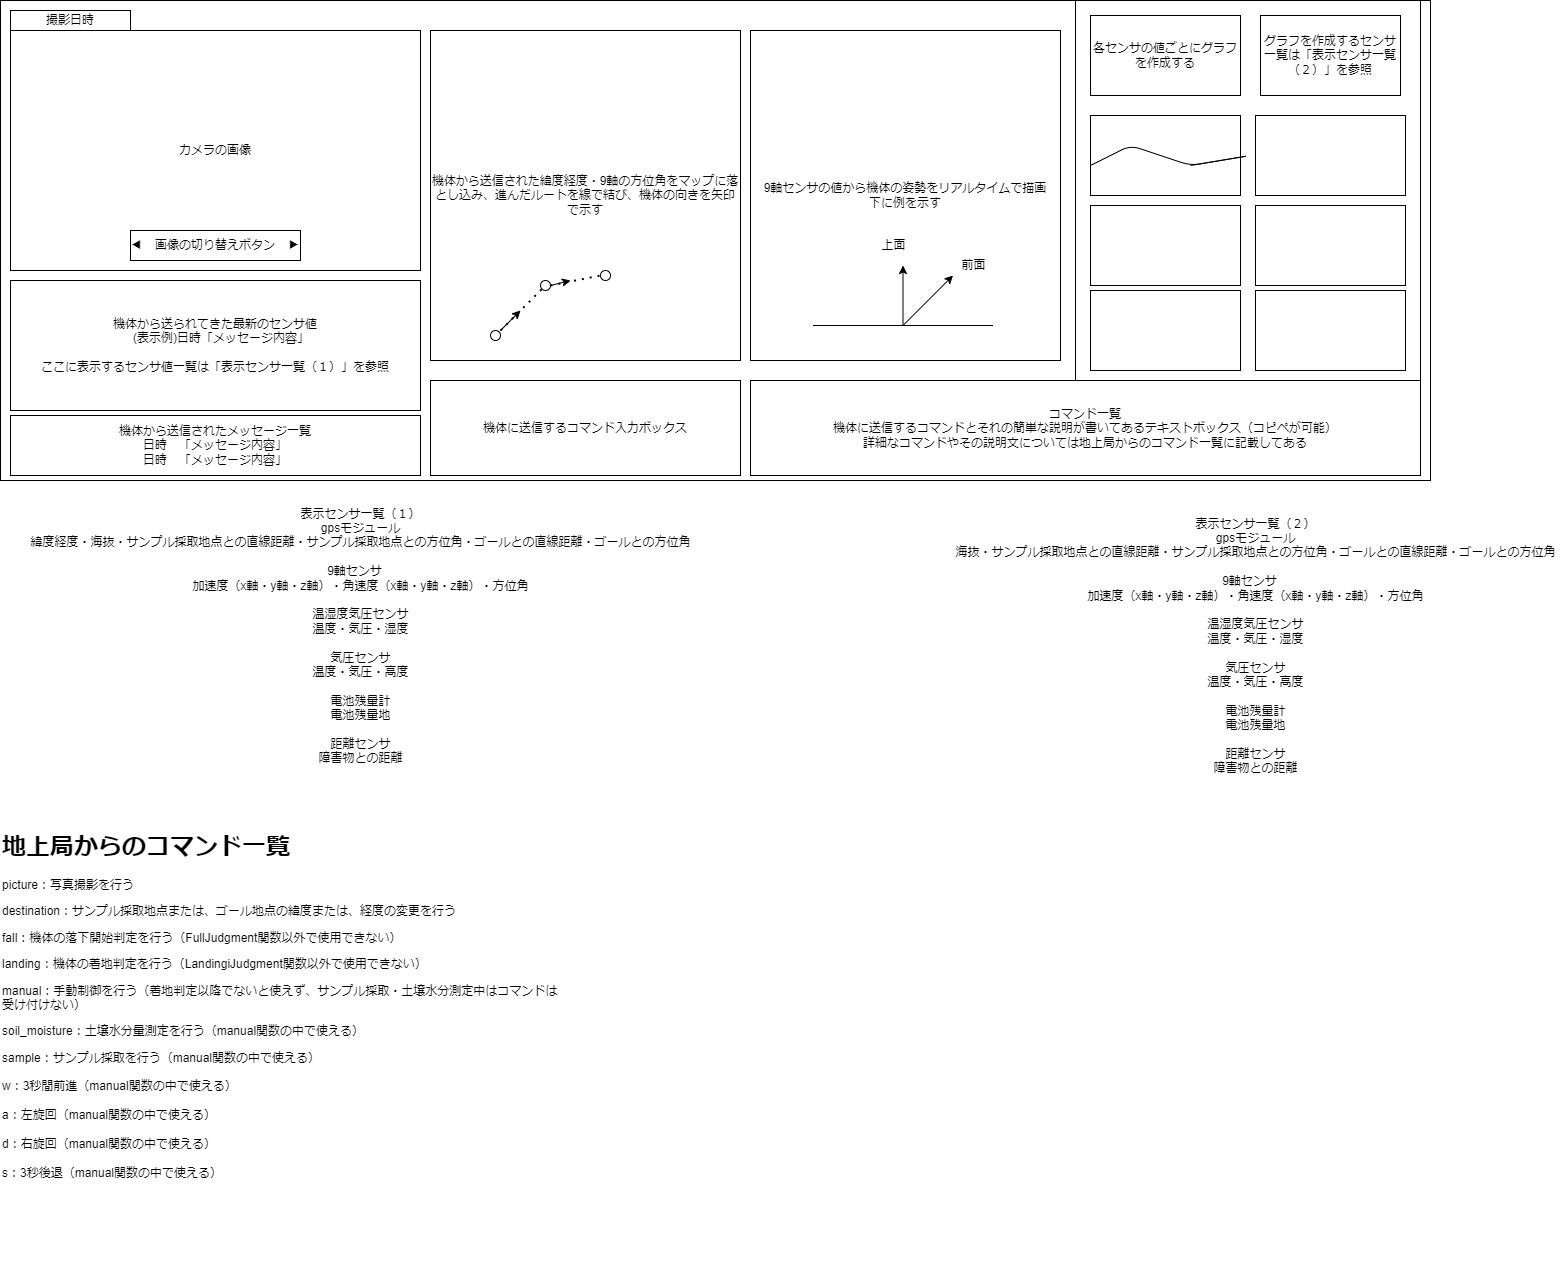

The diagram above was exported from draw.io. Its source (the exported page's mxGraphModel, read from the mxfile embedded in the PNG):
<mxGraphModel dx="999" dy="979" grid="1" gridSize="10" guides="1" tooltips="1" connect="1" arrows="1" fold="1" page="1" pageScale="1" pageWidth="827" pageHeight="1169" math="0" shadow="0">
  <root>
    <mxCell id="0" />
    <mxCell id="1" parent="0" />
    <mxCell id="2" value="" style="rounded=0;whiteSpace=wrap;html=1;" parent="1" vertex="1">
      <mxGeometry x="40" y="150" width="1430" height="480" as="geometry" />
    </mxCell>
    <mxCell id="3" value="カメラの画像" style="rounded=0;whiteSpace=wrap;html=1;" parent="1" vertex="1">
      <mxGeometry x="50" y="180" width="410" height="240" as="geometry" />
    </mxCell>
    <mxCell id="4" value="撮影日時" style="rounded=0;whiteSpace=wrap;html=1;" parent="1" vertex="1">
      <mxGeometry x="50" y="160" width="120" height="20" as="geometry" />
    </mxCell>
    <mxCell id="5" value="機体に送信するコマンド入力ボックス" style="rounded=0;whiteSpace=wrap;html=1;" parent="1" vertex="1">
      <mxGeometry x="470" y="530" width="310" height="95" as="geometry" />
    </mxCell>
    <mxCell id="6" value="機体から送られてきた最新のセンサ値&lt;br&gt;　(表示例)日時「メッセージ内容」&lt;br&gt;&lt;br&gt;ここに表示するセンサ値一覧は「表示センサ一覧（１）」を参照" style="rounded=0;whiteSpace=wrap;html=1;" parent="1" vertex="1">
      <mxGeometry x="50" y="430" width="410" height="130" as="geometry" />
    </mxCell>
    <mxCell id="7" value="" style="rounded=0;whiteSpace=wrap;html=1;" parent="1" vertex="1">
      <mxGeometry x="1115" y="150" width="345" height="380" as="geometry" />
    </mxCell>
    <mxCell id="8" value="各センサの値ごとにグラフを作成する" style="rounded=0;whiteSpace=wrap;html=1;" parent="1" vertex="1">
      <mxGeometry x="1130" y="165" width="150" height="80" as="geometry" />
    </mxCell>
    <mxCell id="9" value="グラフを作成するセンサ一覧は「表示センサ一覧（２）」を参照&lt;br&gt;" style="rounded=0;whiteSpace=wrap;html=1;" parent="1" vertex="1">
      <mxGeometry x="1300" y="165" width="140" height="80" as="geometry" />
    </mxCell>
    <mxCell id="12" value="" style="rounded=0;whiteSpace=wrap;html=1;" parent="1" vertex="1">
      <mxGeometry x="1130" y="265" width="150" height="80" as="geometry" />
    </mxCell>
    <mxCell id="13" value="" style="rounded=0;whiteSpace=wrap;html=1;" parent="1" vertex="1">
      <mxGeometry x="1295" y="265" width="150" height="80" as="geometry" />
    </mxCell>
    <mxCell id="14" value="" style="rounded=0;whiteSpace=wrap;html=1;" parent="1" vertex="1">
      <mxGeometry x="1130" y="355" width="150" height="80" as="geometry" />
    </mxCell>
    <mxCell id="15" value="" style="rounded=0;whiteSpace=wrap;html=1;" parent="1" vertex="1">
      <mxGeometry x="1295" y="355" width="150" height="80" as="geometry" />
    </mxCell>
    <mxCell id="16" value="" style="rounded=0;whiteSpace=wrap;html=1;" parent="1" vertex="1">
      <mxGeometry x="1130" y="440" width="150" height="80" as="geometry" />
    </mxCell>
    <mxCell id="17" value="" style="rounded=0;whiteSpace=wrap;html=1;" parent="1" vertex="1">
      <mxGeometry x="1295" y="440" width="150" height="80" as="geometry" />
    </mxCell>
    <mxCell id="18" value="機体から送信された緯度経度・9軸の方位角をマップに落とし込み、進んだルートを線で結び、機体の向きを矢印で示す" style="rounded=0;whiteSpace=wrap;html=1;" parent="1" vertex="1">
      <mxGeometry x="470" y="180" width="310" height="330" as="geometry" />
    </mxCell>
    <mxCell id="19" value="◀　画像の切り替えボタン　▶" style="rounded=0;whiteSpace=wrap;html=1;" parent="1" vertex="1">
      <mxGeometry x="170" y="380" width="170" height="30" as="geometry" />
    </mxCell>
    <mxCell id="20" value="9軸センサの値から機体の姿勢をリアルタイムで描画&lt;br&gt;下に例を示す" style="rounded=0;whiteSpace=wrap;html=1;" parent="1" vertex="1">
      <mxGeometry x="790" y="180" width="310" height="330" as="geometry" />
    </mxCell>
    <mxCell id="21" value="コマンド一覧&lt;br&gt;機体に送信するコマンドとそれの簡単な説明が書いてあるテキストボックス（コピペが可能）&lt;br&gt;詳細なコマンドやその説明文については地上局からのコマンド一覧に記載してある" style="rounded=0;whiteSpace=wrap;html=1;" parent="1" vertex="1">
      <mxGeometry x="790" y="530" width="670" height="95" as="geometry" />
    </mxCell>
    <mxCell id="VxKiJi_Zbdtl0U5BYFTS-21" value="機体から送信されたメッセージ一覧&lt;br&gt;日時　「メッセージ内容」&lt;br&gt;日時　「メッセージ内容」" style="rounded=0;whiteSpace=wrap;html=1;" parent="1" vertex="1">
      <mxGeometry x="50" y="565" width="410" height="60" as="geometry" />
    </mxCell>
    <mxCell id="cp_QES1d_VPatUWJpXwe-21" value="表示センサ一覧（１）&lt;br style=&quot;border-color: var(--border-color);&quot;&gt;&lt;span style=&quot;&quot;&gt;gpsモジュール&lt;br&gt;緯度経度・海抜・&lt;/span&gt;サンプル採取地点との直線距離・サンプル採取地点との方位角・ゴールとの直線距離・ゴールとの方位角&lt;span style=&quot;&quot;&gt;&lt;br&gt;&lt;/span&gt;&lt;br style=&quot;border-color: var(--border-color);&quot;&gt;&lt;span style=&quot;&quot;&gt;9軸センサ　&lt;br&gt;加速度（x軸・y軸・z軸）・角速度（x軸・y軸・z軸）・方位角&lt;br&gt;&lt;br&gt;温湿度気圧センサ&lt;br&gt;温度・気圧・湿度&lt;br&gt;&lt;br&gt;気圧センサ&lt;br&gt;温度・気圧・高度&lt;br&gt;&lt;br&gt;電池残量計&lt;br&gt;電池残量地&lt;br&gt;&lt;br&gt;距離センサ&lt;br&gt;障害物との距離&lt;br&gt;&lt;br&gt;&lt;br&gt;&lt;/span&gt;" style="text;html=1;align=center;verticalAlign=middle;resizable=0;points=[];autosize=1;strokeColor=none;fillColor=none;" parent="1" vertex="1">
      <mxGeometry x="60" y="650" width="680" height="300" as="geometry" />
    </mxCell>
    <mxCell id="cp_QES1d_VPatUWJpXwe-27" value="" style="group" parent="1" vertex="1" connectable="0">
      <mxGeometry x="852.5" y="380" width="185" height="95" as="geometry" />
    </mxCell>
    <mxCell id="cp_QES1d_VPatUWJpXwe-22" value="" style="endArrow=none;html=1;rounded=0;" parent="cp_QES1d_VPatUWJpXwe-27" edge="1">
      <mxGeometry width="50" height="50" relative="1" as="geometry">
        <mxPoint y="95" as="sourcePoint" />
        <mxPoint x="180" y="95" as="targetPoint" />
      </mxGeometry>
    </mxCell>
    <mxCell id="cp_QES1d_VPatUWJpXwe-23" value="" style="endArrow=classic;html=1;rounded=0;" parent="cp_QES1d_VPatUWJpXwe-27" edge="1">
      <mxGeometry width="50" height="50" relative="1" as="geometry">
        <mxPoint x="90" y="95" as="sourcePoint" />
        <mxPoint x="90" y="35" as="targetPoint" />
      </mxGeometry>
    </mxCell>
    <mxCell id="cp_QES1d_VPatUWJpXwe-24" value="" style="endArrow=classic;html=1;rounded=0;" parent="cp_QES1d_VPatUWJpXwe-27" edge="1">
      <mxGeometry width="50" height="50" relative="1" as="geometry">
        <mxPoint x="90" y="95" as="sourcePoint" />
        <mxPoint x="140" y="45" as="targetPoint" />
      </mxGeometry>
    </mxCell>
    <mxCell id="cp_QES1d_VPatUWJpXwe-25" value="前面" style="text;html=1;align=center;verticalAlign=middle;resizable=0;points=[];autosize=1;strokeColor=none;fillColor=none;" parent="cp_QES1d_VPatUWJpXwe-27" vertex="1">
      <mxGeometry x="135" y="20" width="50" height="30" as="geometry" />
    </mxCell>
    <mxCell id="cp_QES1d_VPatUWJpXwe-26" value="上面" style="text;html=1;align=center;verticalAlign=middle;resizable=0;points=[];autosize=1;strokeColor=none;fillColor=none;" parent="cp_QES1d_VPatUWJpXwe-27" vertex="1">
      <mxGeometry x="55" width="50" height="30" as="geometry" />
    </mxCell>
    <mxCell id="cp_QES1d_VPatUWJpXwe-28" value="表示センサ一覧（２）&lt;br style=&quot;border-color: var(--border-color);&quot;&gt;&lt;span style=&quot;&quot;&gt;gpsモジュール&lt;br&gt;海抜・&lt;/span&gt;サンプル採取地点との直線距離・サンプル採取地点との方位角・ゴールとの直線距離・ゴールとの方位角&lt;span style=&quot;&quot;&gt;&lt;br&gt;&lt;/span&gt;&lt;br style=&quot;border-color: var(--border-color);&quot;&gt;&lt;span style=&quot;&quot;&gt;9軸センサ　&lt;br&gt;加速度（x軸・y軸・z軸）・角速度（x軸・y軸・z軸）・方位角&lt;br&gt;&lt;br&gt;温湿度気圧センサ&lt;br&gt;温度・気圧・湿度&lt;br&gt;&lt;br&gt;気圧センサ&lt;br&gt;温度・気圧・高度&lt;br&gt;&lt;br&gt;電池残量計&lt;br&gt;電池残量地&lt;br&gt;&lt;br&gt;距離センサ&lt;br&gt;障害物との距離&lt;br&gt;&lt;br&gt;&lt;br&gt;&lt;/span&gt;" style="text;html=1;align=center;verticalAlign=middle;resizable=0;points=[];autosize=1;strokeColor=none;fillColor=none;" parent="1" vertex="1">
      <mxGeometry x="985" y="660" width="620" height="300" as="geometry" />
    </mxCell>
    <mxCell id="cp_QES1d_VPatUWJpXwe-40" value="" style="group" parent="1" vertex="1" connectable="0">
      <mxGeometry x="530" y="420" width="120" height="70" as="geometry" />
    </mxCell>
    <mxCell id="cp_QES1d_VPatUWJpXwe-30" value="" style="ellipse;whiteSpace=wrap;html=1;aspect=fixed;" parent="cp_QES1d_VPatUWJpXwe-40" vertex="1">
      <mxGeometry y="60" width="10" height="10" as="geometry" />
    </mxCell>
    <mxCell id="cp_QES1d_VPatUWJpXwe-31" value="" style="endArrow=classic;html=1;rounded=0;" parent="cp_QES1d_VPatUWJpXwe-40" edge="1">
      <mxGeometry width="50" height="50" relative="1" as="geometry">
        <mxPoint x="10" y="60" as="sourcePoint" />
        <mxPoint x="30" y="40" as="targetPoint" />
        <Array as="points">
          <mxPoint x="20" y="50" />
        </Array>
      </mxGeometry>
    </mxCell>
    <mxCell id="cp_QES1d_VPatUWJpXwe-34" value="" style="ellipse;whiteSpace=wrap;html=1;aspect=fixed;" parent="cp_QES1d_VPatUWJpXwe-40" vertex="1">
      <mxGeometry x="50" y="10" width="10" height="10" as="geometry" />
    </mxCell>
    <mxCell id="cp_QES1d_VPatUWJpXwe-35" value="" style="endArrow=classic;html=1;rounded=0;exitX=1;exitY=0.5;exitDx=0;exitDy=0;" parent="cp_QES1d_VPatUWJpXwe-40" source="cp_QES1d_VPatUWJpXwe-34" edge="1">
      <mxGeometry width="50" height="50" relative="1" as="geometry">
        <mxPoint x="80" y="70" as="sourcePoint" />
        <mxPoint x="80" y="10" as="targetPoint" />
      </mxGeometry>
    </mxCell>
    <mxCell id="cp_QES1d_VPatUWJpXwe-36" value="" style="endArrow=none;dashed=1;html=1;dashPattern=1 3;strokeWidth=2;rounded=0;entryX=0;entryY=1;entryDx=0;entryDy=0;" parent="cp_QES1d_VPatUWJpXwe-40" target="cp_QES1d_VPatUWJpXwe-34" edge="1">
      <mxGeometry width="50" height="50" relative="1" as="geometry">
        <mxPoint x="10" y="60" as="sourcePoint" />
        <mxPoint x="60" y="10" as="targetPoint" />
      </mxGeometry>
    </mxCell>
    <mxCell id="cp_QES1d_VPatUWJpXwe-37" value="" style="ellipse;whiteSpace=wrap;html=1;aspect=fixed;" parent="cp_QES1d_VPatUWJpXwe-40" vertex="1">
      <mxGeometry x="110" width="10" height="10" as="geometry" />
    </mxCell>
    <mxCell id="cp_QES1d_VPatUWJpXwe-38" value="" style="endArrow=none;dashed=1;html=1;dashPattern=1 3;strokeWidth=2;rounded=0;entryX=0;entryY=0.5;entryDx=0;entryDy=0;exitX=1;exitY=0.5;exitDx=0;exitDy=0;" parent="cp_QES1d_VPatUWJpXwe-40" source="cp_QES1d_VPatUWJpXwe-34" target="cp_QES1d_VPatUWJpXwe-37" edge="1">
      <mxGeometry width="50" height="50" relative="1" as="geometry">
        <mxPoint x="60" y="10" as="sourcePoint" />
        <mxPoint x="110" y="-40" as="targetPoint" />
      </mxGeometry>
    </mxCell>
    <mxCell id="11" value="" style="endArrow=none;html=1;" parent="1" edge="1">
      <mxGeometry width="50" height="50" relative="1" as="geometry">
        <mxPoint x="1130" y="315" as="sourcePoint" />
        <mxPoint x="1230" y="315" as="targetPoint" />
        <Array as="points">
          <mxPoint x="1170" y="295" />
          <mxPoint x="1230" y="315" />
          <mxPoint x="1290" y="305" />
        </Array>
      </mxGeometry>
    </mxCell>
    <mxCell id="22" value="&lt;h1 style=&quot;border-color: var(--border-color);&quot;&gt;地上局からのコマンド一覧&lt;/h1&gt;&lt;p style=&quot;border-color: var(--border-color);&quot;&gt;picture：写真撮影を行う&lt;br style=&quot;border-color: var(--border-color);&quot;&gt;&lt;/p&gt;&lt;p style=&quot;border-color: var(--border-color);&quot;&gt;&lt;span style=&quot;border-color: var(--border-color); background-color: initial;&quot;&gt;destination：&lt;/span&gt;&lt;span style=&quot;border-color: var(--border-color); background-color: initial;&quot;&gt;サンプル採取地点または、ゴール地点の緯度または、経度の変更を行う&lt;/span&gt;&lt;br style=&quot;border-color: var(--border-color);&quot;&gt;&lt;/p&gt;&lt;p style=&quot;border-color: var(--border-color);&quot;&gt;fall：機体の落下開始判定を行う（FullJudgment関数以外で使用できない）&lt;/p&gt;&lt;p style=&quot;border-color: var(--border-color);&quot;&gt;&lt;span style=&quot;border-color: var(--border-color); text-align: center;&quot;&gt;landing：機体の着地判定を行う（LandingiJudgment関数以外で使用できない）&lt;/span&gt;&lt;/p&gt;&lt;p style=&quot;border-color: var(--border-color);&quot;&gt;manual：手動制御を行う（着地判定以降でないと使えず、サンプル採取・土壌水分測定中はコマンドは受け付けない）&lt;/p&gt;&lt;p style=&quot;border-color: var(--border-color);&quot;&gt;soil_moisture：土壌水分量測定を行う（manual関数の中で使える）&lt;/p&gt;&lt;span style=&quot;border-color: var(--border-color); text-align: center;&quot;&gt;sample&lt;/span&gt;&lt;span style=&quot;border-color: var(--border-color); background-color: initial;&quot;&gt;：サンプル採取を行う（&lt;/span&gt;&lt;span style=&quot;border-color: var(--border-color); text-align: center;&quot;&gt;manual関数の中で使える&lt;/span&gt;&lt;span style=&quot;border-color: var(--border-color); background-color: initial;&quot;&gt;）&lt;br style=&quot;border-color: var(--border-color);&quot;&gt;&lt;/span&gt;&lt;span style=&quot;border-color: var(--border-color); text-align: center;&quot;&gt;&lt;br style=&quot;border-color: var(--border-color);&quot;&gt;w：3秒間前進（manual関数の中で使える）&lt;br style=&quot;border-color: var(--border-color);&quot;&gt;&lt;br style=&quot;border-color: var(--border-color);&quot;&gt;a：左旋回（&lt;/span&gt;&lt;span style=&quot;border-color: var(--border-color); text-align: center;&quot;&gt;manual関数の中で使える&lt;/span&gt;&lt;span style=&quot;border-color: var(--border-color); text-align: center;&quot;&gt;）&lt;br style=&quot;border-color: var(--border-color);&quot;&gt;&lt;br style=&quot;border-color: var(--border-color);&quot;&gt;d：右旋回&lt;/span&gt;&lt;span style=&quot;border-color: var(--border-color); text-align: center;&quot;&gt;（&lt;/span&gt;&lt;span style=&quot;border-color: var(--border-color); text-align: center;&quot;&gt;manual関数の中で使える&lt;/span&gt;&lt;span style=&quot;border-color: var(--border-color); text-align: center;&quot;&gt;）&lt;/span&gt;&lt;span style=&quot;border-color: var(--border-color); text-align: center;&quot;&gt;&lt;br style=&quot;border-color: var(--border-color);&quot;&gt;&lt;br style=&quot;border-color: var(--border-color);&quot;&gt;s：3秒後退&lt;/span&gt;&lt;span style=&quot;border-color: var(--border-color); text-align: center;&quot;&gt;（&lt;/span&gt;&lt;span style=&quot;border-color: var(--border-color); text-align: center;&quot;&gt;manual関数の中で使える&lt;/span&gt;&lt;span style=&quot;border-color: var(--border-color); text-align: center;&quot;&gt;）&lt;/span&gt;&lt;span style=&quot;border-color: var(--border-color); text-align: center;&quot;&gt;&lt;br style=&quot;border-color: var(--border-color);&quot;&gt;&lt;/span&gt;&lt;p style=&quot;border-color: var(--border-color);&quot;&gt;&lt;br style=&quot;border-color: var(--border-color); color: rgb(0, 0, 0); font-family: Helvetica; font-size: 12px; font-style: normal; font-variant-ligatures: normal; font-variant-caps: normal; font-weight: 400; letter-spacing: normal; orphans: 2; text-align: left; text-indent: 0px; text-transform: none; widows: 2; word-spacing: 0px; -webkit-text-stroke-width: 0px; background-color: rgb(251, 251, 251); text-decoration-thickness: initial; text-decoration-style: initial; text-decoration-color: initial;&quot;&gt;&#10;&#10;&lt;/p&gt;" style="text;whiteSpace=wrap;html=1;" vertex="1" parent="1">
      <mxGeometry x="40" y="960" width="560" height="450" as="geometry" />
    </mxCell>
  </root>
</mxGraphModel>